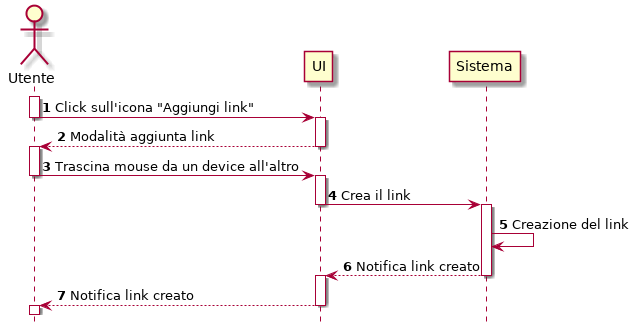

The diagram above was rendered by PlantUML. Its source (embedded in the PNG):
@startuml
hide footbox
autonumber
Actor Utente
activate Utente
Utente -> UI        :   Click sull'icona "Aggiungi link"
deactivate Utente
activate UI
Utente <-- UI       :   Modalità aggiunta link
deactivate UI
activate Utente
Utente -> UI        :   Trascina mouse da un device all'altro
deactivate Utente
activate UI
UI -> Sistema       :   Crea il link
deactivate UI
activate Sistema
Sistema -> Sistema  :   Creazione del link
UI <-- Sistema      :   Notifica link creato
deactivate Sistema
activate UI
Utente <-- UI       :   Notifica link creato
deactivate UI
activate Utente
deactivate Utente
@enduml